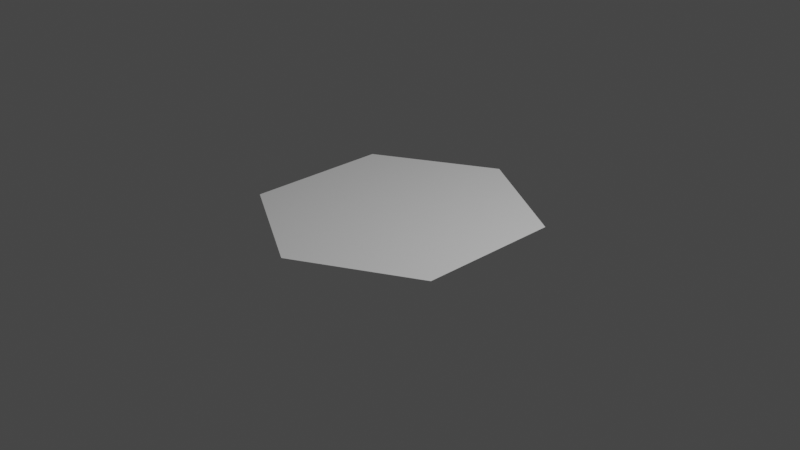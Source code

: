 # Source: defaulthex.blend  (saved by Blender 2.82.7; exported with 4.5.12 LTS)
import bpy
from mathutils import Matrix  # noqa: F401  (used for matrix-valued properties, if any)

bpy.ops.wm.read_factory_settings(use_empty=True)
scene = bpy.context.scene
scene.name = 'Scene'

# ---- collections
col_collection = bpy.data.collections.new('Collection'); scene.collection.children.link(col_collection)

# ---- materials (node trees are filled in below, after node groups)
mat_material = bpy.data.materials.new('Material')
mat_material.alpha_threshold = 0.0
mat_material.use_transparent_shadow = False
mat_material.line_color = (0.0, 0.0, 0.0, 1.0)

# ---- material node trees
mat_material.use_nodes = True; mat_material.node_tree.nodes.clear()
_N = mat_material.node_tree.nodes; _L = mat_material.node_tree.links
n0 = _N.new('ShaderNodeOutputMaterial'); n0.name = 'Material Output'; n0.location = (300, 300)
n1 = _N.new('ShaderNodeBsdfPrincipled'); n1.name = 'Principled BSDF'; n1.location = (10, 300)
n1.distribution = 'GGX'
n1.subsurface_method = 'BURLEY'
n1.inputs[2].default_value = 0.4
n1.inputs[3].default_value = 1.45
n1.inputs[27].default_value = (0.0, 0.0, 0.0, 1.0)
n1.inputs[28].default_value = 1.0
_L.new(n1.outputs[0], n0.inputs[0])
n0.is_active_output = True

# ---- world
world_world = bpy.data.worlds.new('World'); scene.world = world_world
world_world.use_nodes = True; world_world.node_tree.nodes.clear()
_N = world_world.node_tree.nodes; _L = world_world.node_tree.links
n0 = _N.new('ShaderNodeOutputWorld'); n0.name = 'World Output'; n0.location = (300, 300)
n1 = _N.new('ShaderNodeBackground'); n1.name = 'Background'; n1.location = (10, 300)
n1.inputs[0].default_value = (0.05088, 0.05088, 0.05088, 1.0)
_L.new(n1.outputs[0], n0.inputs[0])
n0.is_active_output = True
world_world.color = (0.05088, 0.05088, 0.05088)
world_world.use_sun_shadow = False
world_world.sun_shadow_jitter_overblur = 0.0

# ---- cameras
cam_camera = bpy.data.cameras.new('Camera')
cam_camera.clip_end = 100.0
cam_camera.ortho_scale = 7.314

# ---- lights
light_light = bpy.data.lights.new('Light', 'POINT')
light_light.transmission_factor = 0.0
light_light.energy = 1000.0
light_light.shadow_soft_size = 0.1
light_light.shadow_maximum_resolution = 0.006
light_light.use_absolute_resolution = True

# ---- meshes
me_cube = bpy.data.meshes.new('Cube')
me_cube.from_pydata([(0.0, 1.5, 1.0), (0.0, -1.5, 1.0), (-1.262, 0.7737, 1.0), (-1.262, -0.8, 1.0), (1.262, 0.7737, 1.0), (1.262, -0.8, 1.0)], [], [(0, 1, 2), (3, 2, 1), (1, 0, 5), (4, 5, 0)])
_uv = me_cube.uv_layers.new(name='UVMap')
_uv.uv.foreach_set('vector', [0.0, 0.0, 0.0, 0.0, 0.0, 0.0, 0.0, 0.0, 0.0, 0.0, 0.0, 0.0, 0.0, 0.0, 0.0, 0.0, 0.0, 0.0, 0.0, 0.0, 0.0, 0.0, 0.0, 0.0])
me_cube.materials.append(mat_material)
me_cube.use_remesh_preserve_volume = False
me_cube.use_remesh_preserve_attributes = False
me_cube.use_mirror_vertex_groups = False
me_cube.update()

# ---- objects
ob_cube = bpy.data.objects.new('Cube', me_cube)
ob_light = bpy.data.objects.new('Light', light_light)
ob_camera = bpy.data.objects.new('Camera', cam_camera)

# ---- transforms, parenting, visibility, modifiers, constraints
ob_cube.location = (0.0, 0.0, 0.0)
ob_cube.scale = (1.0, 1.0, 0.1)
ob_cube.lock_rotations_4d = False
ob_cube.empty_display_type = 'ARROWS'
ob_cube.lineart.crease_threshold = 0.0
ob_light.location = (4.076, 1.005, 5.904)
ob_light.rotation_euler = (0.6503, 0.05522, 1.866)
ob_light.lock_rotations_4d = False
ob_light.empty_display_type = 'ARROWS'
ob_light.color = (0.0, 0.0, 0.0, 0.0)
ob_light.lineart.crease_threshold = 0.0
ob_camera.location = (7.359, -6.926, 4.958)
ob_camera.rotation_euler = (1.109, 0.0, 0.8149)
ob_camera.lock_rotations_4d = False
ob_camera.empty_display_type = 'ARROWS'
ob_camera.color = (0.0, 0.0, 0.0, 0.0)
ob_camera.display_type = 'WIRE'
ob_camera.lineart.crease_threshold = 0.0

# ---- collection membership
col_collection.objects.link(ob_cube)
col_collection.objects.link(ob_light)
col_collection.objects.link(ob_camera)

# ---- scene / render settings (as saved in the file)
scene.camera = ob_camera
scene.frame_start = 1; scene.frame_end = 250; scene.frame_set(1)
scene.render.engine = 'BLENDER_EEVEE_NEXT'
scene.cycles.use_denoising = False
scene.cycles.samples = 128
scene.cycles.sampling_pattern = 'TABULATED_SOBOL'
scene.cycles.use_adaptive_sampling = False
scene.cycles.use_light_tree = False
scene.view_settings.view_transform = 'Filmic'
bpy.context.view_layer.update()
